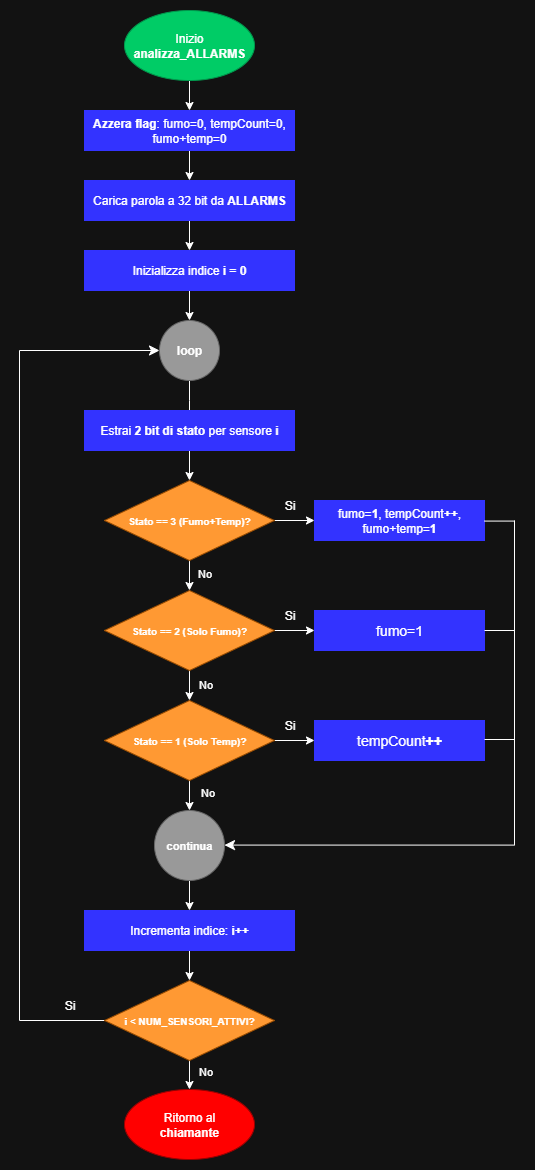

The diagram above was exported from draw.io. Its source (the exported page's mxGraphModel, read from the mxfile embedded in the PNG):
<mxGraphModel dx="1426" dy="743" grid="1" gridSize="10" guides="1" tooltips="1" connect="1" arrows="1" fold="1" page="1" pageScale="1" pageWidth="827" pageHeight="1169" math="0" shadow="0">
  <root>
    <mxCell id="0" />
    <mxCell id="1" parent="0" />
    <mxCell id="QkiQbqpeZh8kcXdXmi06-2" style="edgeStyle=orthogonalEdgeStyle;rounded=0;orthogonalLoop=1;jettySize=auto;html=1;entryX=0.5;entryY=0;entryDx=0;entryDy=0;" parent="1" edge="1">
      <mxGeometry relative="1" as="geometry">
        <mxPoint x="395" y="80" as="sourcePoint" />
        <mxPoint x="395" y="110" as="targetPoint" />
      </mxGeometry>
    </mxCell>
    <mxCell id="anCpQHkkNszM0EX3UaBW-10" style="edgeStyle=orthogonalEdgeStyle;rounded=0;orthogonalLoop=1;jettySize=auto;html=1;entryX=0.5;entryY=0;entryDx=0;entryDy=0;" parent="1" source="QkiQbqpeZh8kcXdXmi06-6" edge="1">
      <mxGeometry relative="1" as="geometry">
        <mxPoint x="395" y="420" as="targetPoint" />
      </mxGeometry>
    </mxCell>
    <mxCell id="QkiQbqpeZh8kcXdXmi06-6" value="&lt;b&gt;loop&lt;/b&gt;" style="ellipse;whiteSpace=wrap;html=1;aspect=fixed;strokeColor=light-dark(#000000,#666666);fillColor=light-dark(#FFFFFF,#999999);" parent="1" vertex="1">
      <mxGeometry x="365" y="320" width="60" height="60" as="geometry" />
    </mxCell>
    <mxCell id="QkiQbqpeZh8kcXdXmi06-27" style="edgeStyle=orthogonalEdgeStyle;rounded=0;orthogonalLoop=1;jettySize=auto;html=1;exitX=0.5;exitY=1;exitDx=0;exitDy=0;" parent="1" edge="1">
      <mxGeometry relative="1" as="geometry">
        <mxPoint x="395" y="930" as="sourcePoint" />
        <mxPoint x="395" y="930" as="targetPoint" />
      </mxGeometry>
    </mxCell>
    <mxCell id="QkiQbqpeZh8kcXdXmi06-38" value="" style="edgeStyle=elbowEdgeStyle;elbow=horizontal;endArrow=classic;html=1;curved=0;rounded=0;endSize=8;startSize=8;entryX=0;entryY=0.5;entryDx=0;entryDy=0;exitX=0;exitY=0.5;exitDx=0;exitDy=0;" parent="1" source="anCpQHkkNszM0EX3UaBW-23" target="QkiQbqpeZh8kcXdXmi06-6" edge="1">
      <mxGeometry width="50" height="50" relative="1" as="geometry">
        <mxPoint x="300" y="1020" as="sourcePoint" />
        <mxPoint x="360" y="350" as="targetPoint" />
        <Array as="points">
          <mxPoint x="225" y="1040" />
        </Array>
      </mxGeometry>
    </mxCell>
    <mxCell id="anCpQHkkNszM0EX3UaBW-6" style="edgeStyle=orthogonalEdgeStyle;rounded=0;orthogonalLoop=1;jettySize=auto;html=1;entryX=0.5;entryY=0;entryDx=0;entryDy=0;" parent="1" source="anCpQHkkNszM0EX3UaBW-1" target="anCpQHkkNszM0EX3UaBW-4" edge="1">
      <mxGeometry relative="1" as="geometry" />
    </mxCell>
    <mxCell id="anCpQHkkNszM0EX3UaBW-1" value="&lt;b&gt;Azzera flag&lt;/b&gt;: fumo=0, tempCount=0, fumo+temp=0" style="rounded=0;whiteSpace=wrap;html=1;fillColor=light-dark(#FFFFFF,#3333FF);strokeColor=light-dark(#000000,#3333FF);" parent="1" vertex="1">
      <mxGeometry x="290" y="110" width="210" height="40" as="geometry" />
    </mxCell>
    <mxCell id="anCpQHkkNszM0EX3UaBW-3" value="Inizio &lt;b&gt;analizza_ALLARMS&lt;/b&gt;" style="ellipse;whiteSpace=wrap;html=1;labelBackgroundColor=light-dark(default, #d11f1f);fillColor=light-dark(#FFFFFF,#00CC66);strokeColor=light-dark(#000000,#00994D);gradientColor=none;fillStyle=solid;" parent="1" vertex="1">
      <mxGeometry x="330" y="10" width="130" height="70" as="geometry" />
    </mxCell>
    <mxCell id="anCpQHkkNszM0EX3UaBW-7" style="edgeStyle=orthogonalEdgeStyle;rounded=0;orthogonalLoop=1;jettySize=auto;html=1;entryX=0.5;entryY=0;entryDx=0;entryDy=0;" parent="1" source="anCpQHkkNszM0EX3UaBW-4" target="anCpQHkkNszM0EX3UaBW-5" edge="1">
      <mxGeometry relative="1" as="geometry" />
    </mxCell>
    <mxCell id="anCpQHkkNszM0EX3UaBW-4" value="Carica parola a 32 bit da &lt;b&gt;ALLARMS&lt;/b&gt;" style="rounded=0;whiteSpace=wrap;html=1;fillColor=light-dark(#FFFFFF,#3333FF);strokeColor=light-dark(#000000,#3333FF);" parent="1" vertex="1">
      <mxGeometry x="290" y="180" width="210" height="40" as="geometry" />
    </mxCell>
    <mxCell id="anCpQHkkNszM0EX3UaBW-8" style="edgeStyle=orthogonalEdgeStyle;rounded=0;orthogonalLoop=1;jettySize=auto;html=1;entryX=0.5;entryY=0;entryDx=0;entryDy=0;" parent="1" source="anCpQHkkNszM0EX3UaBW-5" target="QkiQbqpeZh8kcXdXmi06-6" edge="1">
      <mxGeometry relative="1" as="geometry" />
    </mxCell>
    <mxCell id="anCpQHkkNszM0EX3UaBW-5" value="Inizializza indice &lt;b&gt;i = 0&lt;/b&gt;" style="rounded=0;whiteSpace=wrap;html=1;fillColor=light-dark(#FFFFFF,#3333FF);strokeColor=light-dark(#000000,#3333FF);" parent="1" vertex="1">
      <mxGeometry x="290" y="250" width="210" height="40" as="geometry" />
    </mxCell>
    <mxCell id="anCpQHkkNszM0EX3UaBW-28" style="edgeStyle=orthogonalEdgeStyle;rounded=0;orthogonalLoop=1;jettySize=auto;html=1;entryX=0.5;entryY=0;entryDx=0;entryDy=0;" parent="1" source="anCpQHkkNszM0EX3UaBW-11" target="anCpQHkkNszM0EX3UaBW-24" edge="1">
      <mxGeometry relative="1" as="geometry" />
    </mxCell>
    <mxCell id="anCpQHkkNszM0EX3UaBW-11" value="&lt;b&gt;&lt;font style=&quot;font-size: 11px;&quot;&gt;continua&lt;/font&gt;&lt;/b&gt;" style="ellipse;whiteSpace=wrap;html=1;aspect=fixed;strokeColor=light-dark(#000000,#666666);fillColor=light-dark(#FFFFFF,#999999);" parent="1" vertex="1">
      <mxGeometry x="360" y="810" width="70" height="70" as="geometry" />
    </mxCell>
    <mxCell id="anCpQHkkNszM0EX3UaBW-12" value="Ritorno al&lt;div&gt;&lt;b&gt;chiamante&lt;/b&gt;&lt;/div&gt;" style="ellipse;whiteSpace=wrap;html=1;labelBackgroundColor=light-dark(default, #d11f1f);fillColor=light-dark(#FFFFFF,#FF0000);strokeColor=light-dark(#000000,#990000);gradientColor=none;fillStyle=solid;" parent="1" vertex="1">
      <mxGeometry x="330" y="1089" width="130" height="70" as="geometry" />
    </mxCell>
    <mxCell id="anCpQHkkNszM0EX3UaBW-16" style="edgeStyle=orthogonalEdgeStyle;rounded=0;orthogonalLoop=1;jettySize=auto;html=1;entryX=0.5;entryY=0;entryDx=0;entryDy=0;" parent="1" source="anCpQHkkNszM0EX3UaBW-13" target="anCpQHkkNszM0EX3UaBW-15" edge="1">
      <mxGeometry relative="1" as="geometry" />
    </mxCell>
    <mxCell id="anCpQHkkNszM0EX3UaBW-13" value="Estrai &lt;b&gt;2 bit di stato&lt;/b&gt; per sensore &lt;b&gt;i&lt;/b&gt;" style="rounded=0;whiteSpace=wrap;html=1;fillColor=light-dark(#FFFFFF,#3333FF);strokeColor=light-dark(#000000,#3333FF);" parent="1" vertex="1">
      <mxGeometry x="290" y="410" width="210" height="40" as="geometry" />
    </mxCell>
    <mxCell id="anCpQHkkNszM0EX3UaBW-19" style="edgeStyle=orthogonalEdgeStyle;rounded=0;orthogonalLoop=1;jettySize=auto;html=1;entryX=0.5;entryY=0;entryDx=0;entryDy=0;" parent="1" source="anCpQHkkNszM0EX3UaBW-15" target="anCpQHkkNszM0EX3UaBW-17" edge="1">
      <mxGeometry relative="1" as="geometry" />
    </mxCell>
    <mxCell id="anCpQHkkNszM0EX3UaBW-41" style="edgeStyle=orthogonalEdgeStyle;rounded=0;orthogonalLoop=1;jettySize=auto;html=1;entryX=0;entryY=0.5;entryDx=0;entryDy=0;" parent="1" source="anCpQHkkNszM0EX3UaBW-15" target="anCpQHkkNszM0EX3UaBW-33" edge="1">
      <mxGeometry relative="1" as="geometry" />
    </mxCell>
    <mxCell id="anCpQHkkNszM0EX3UaBW-15" value="&lt;span style=&quot;font-size: 10px;&quot;&gt;&lt;b&gt;Stato == 3 (Fumo+Temp)?&lt;/b&gt;&lt;/span&gt;" style="rhombus;whiteSpace=wrap;html=1;strokeColor=light-dark(#000000,#994C00);fillColor=light-dark(#FFFFFF,#FF9933);" parent="1" vertex="1">
      <mxGeometry x="310" y="480" width="170" height="80" as="geometry" />
    </mxCell>
    <mxCell id="anCpQHkkNszM0EX3UaBW-20" style="edgeStyle=orthogonalEdgeStyle;rounded=0;orthogonalLoop=1;jettySize=auto;html=1;entryX=0.5;entryY=0;entryDx=0;entryDy=0;" parent="1" source="anCpQHkkNszM0EX3UaBW-17" target="anCpQHkkNszM0EX3UaBW-18" edge="1">
      <mxGeometry relative="1" as="geometry" />
    </mxCell>
    <mxCell id="anCpQHkkNszM0EX3UaBW-42" style="edgeStyle=orthogonalEdgeStyle;rounded=0;orthogonalLoop=1;jettySize=auto;html=1;entryX=0;entryY=0.5;entryDx=0;entryDy=0;" parent="1" source="anCpQHkkNszM0EX3UaBW-17" target="anCpQHkkNszM0EX3UaBW-34" edge="1">
      <mxGeometry relative="1" as="geometry" />
    </mxCell>
    <mxCell id="anCpQHkkNszM0EX3UaBW-17" value="&lt;span style=&quot;font-size: 10px;&quot;&gt;&lt;b&gt;Stato == 2 (Solo Fumo)?&lt;/b&gt;&lt;/span&gt;" style="rhombus;whiteSpace=wrap;html=1;strokeColor=light-dark(#000000,#994C00);fillColor=light-dark(#FFFFFF,#FF9933);" parent="1" vertex="1">
      <mxGeometry x="310" y="590" width="170" height="80" as="geometry" />
    </mxCell>
    <mxCell id="anCpQHkkNszM0EX3UaBW-27" style="edgeStyle=orthogonalEdgeStyle;rounded=0;orthogonalLoop=1;jettySize=auto;html=1;entryX=0.5;entryY=0;entryDx=0;entryDy=0;" parent="1" source="anCpQHkkNszM0EX3UaBW-18" target="anCpQHkkNszM0EX3UaBW-11" edge="1">
      <mxGeometry relative="1" as="geometry" />
    </mxCell>
    <mxCell id="anCpQHkkNszM0EX3UaBW-43" style="edgeStyle=orthogonalEdgeStyle;rounded=0;orthogonalLoop=1;jettySize=auto;html=1;entryX=0;entryY=0.5;entryDx=0;entryDy=0;" parent="1" source="anCpQHkkNszM0EX3UaBW-18" target="anCpQHkkNszM0EX3UaBW-35" edge="1">
      <mxGeometry relative="1" as="geometry" />
    </mxCell>
    <mxCell id="anCpQHkkNszM0EX3UaBW-18" value="&lt;span style=&quot;font-size: 10px;&quot;&gt;&lt;b&gt;Stato == 1 (Solo Temp)?&lt;/b&gt;&lt;/span&gt;" style="rhombus;whiteSpace=wrap;html=1;strokeColor=light-dark(#000000,#994C00);fillColor=light-dark(#FFFFFF,#FF9933);" parent="1" vertex="1">
      <mxGeometry x="310" y="700" width="170" height="80" as="geometry" />
    </mxCell>
    <mxCell id="anCpQHkkNszM0EX3UaBW-29" style="edgeStyle=orthogonalEdgeStyle;rounded=0;orthogonalLoop=1;jettySize=auto;html=1;entryX=0.5;entryY=0;entryDx=0;entryDy=0;" parent="1" source="anCpQHkkNszM0EX3UaBW-23" target="anCpQHkkNszM0EX3UaBW-12" edge="1">
      <mxGeometry relative="1" as="geometry" />
    </mxCell>
    <mxCell id="anCpQHkkNszM0EX3UaBW-31" value="No" style="edgeLabel;html=1;align=center;verticalAlign=middle;resizable=0;points=[];" parent="anCpQHkkNszM0EX3UaBW-29" vertex="1" connectable="0">
      <mxGeometry x="0.1699" y="3" relative="1" as="geometry">
        <mxPoint x="18" as="offset" />
      </mxGeometry>
    </mxCell>
    <mxCell id="anCpQHkkNszM0EX3UaBW-23" value="&lt;font style=&quot;font-size: 10px;&quot;&gt;&lt;b&gt;i &amp;lt; NUM_SENSORI_ATTIVI?&lt;/b&gt;&lt;/font&gt;" style="rhombus;whiteSpace=wrap;html=1;strokeColor=light-dark(#000000,#994C00);fillColor=light-dark(#FFFFFF,#FF9933);" parent="1" vertex="1">
      <mxGeometry x="310" y="980" width="170" height="80" as="geometry" />
    </mxCell>
    <mxCell id="anCpQHkkNszM0EX3UaBW-26" style="edgeStyle=orthogonalEdgeStyle;rounded=0;orthogonalLoop=1;jettySize=auto;html=1;entryX=0.5;entryY=0;entryDx=0;entryDy=0;" parent="1" source="anCpQHkkNszM0EX3UaBW-24" target="anCpQHkkNszM0EX3UaBW-23" edge="1">
      <mxGeometry relative="1" as="geometry" />
    </mxCell>
    <mxCell id="anCpQHkkNszM0EX3UaBW-24" value="Incrementa indice: &lt;b&gt;i++&lt;/b&gt;" style="rounded=0;whiteSpace=wrap;html=1;fillColor=light-dark(#FFFFFF,#3333FF);strokeColor=light-dark(#000000,#3333FF);" parent="1" vertex="1">
      <mxGeometry x="290" y="910" width="210" height="40" as="geometry" />
    </mxCell>
    <mxCell id="anCpQHkkNszM0EX3UaBW-32" value="Si" style="text;html=1;align=center;verticalAlign=middle;resizable=0;points=[];autosize=1;strokeColor=none;fillColor=none;" parent="1" vertex="1">
      <mxGeometry x="260" y="990" width="30" height="30" as="geometry" />
    </mxCell>
    <mxCell id="anCpQHkkNszM0EX3UaBW-33" value="fumo=&lt;b&gt;1&lt;/b&gt;, tempCount&lt;b&gt;++&lt;/b&gt;, fumo+temp=&lt;b&gt;1&lt;/b&gt;" style="rounded=0;whiteSpace=wrap;html=1;fillColor=light-dark(#FFFFFF,#3333FF);strokeColor=light-dark(#000000,#3333FF);" parent="1" vertex="1">
      <mxGeometry x="520" y="500" width="170" height="40" as="geometry" />
    </mxCell>
    <mxCell id="anCpQHkkNszM0EX3UaBW-34" value="&lt;font style=&quot;font-size: 14px;&quot;&gt;&lt;font style=&quot;&quot;&gt;fumo&lt;/font&gt;=1&lt;/font&gt;" style="rounded=0;whiteSpace=wrap;html=1;fillColor=light-dark(#FFFFFF,#3333FF);strokeColor=light-dark(#000000,#3333FF);" parent="1" vertex="1">
      <mxGeometry x="520" y="610" width="170" height="40" as="geometry" />
    </mxCell>
    <mxCell id="anCpQHkkNszM0EX3UaBW-35" value="&lt;font style=&quot;font-size: 14px;&quot;&gt;tempCount&lt;b&gt;++&lt;/b&gt;&lt;/font&gt;" style="rounded=0;whiteSpace=wrap;html=1;fillColor=light-dark(#FFFFFF,#3333FF);strokeColor=light-dark(#000000,#3333FF);" parent="1" vertex="1">
      <mxGeometry x="520" y="720" width="170" height="40" as="geometry" />
    </mxCell>
    <mxCell id="anCpQHkkNszM0EX3UaBW-36" value="" style="endArrow=none;html=1;rounded=0;" parent="1" edge="1">
      <mxGeometry width="50" height="50" relative="1" as="geometry">
        <mxPoint x="690" y="520.58" as="sourcePoint" />
        <mxPoint x="720" y="521" as="targetPoint" />
        <Array as="points">
          <mxPoint x="720" y="520.58" />
        </Array>
      </mxGeometry>
    </mxCell>
    <mxCell id="anCpQHkkNszM0EX3UaBW-37" value="" style="endArrow=none;html=1;rounded=0;" parent="1" edge="1">
      <mxGeometry width="50" height="50" relative="1" as="geometry">
        <mxPoint x="690" y="630" as="sourcePoint" />
        <mxPoint x="720" y="630.42" as="targetPoint" />
        <Array as="points">
          <mxPoint x="720" y="630" />
        </Array>
      </mxGeometry>
    </mxCell>
    <mxCell id="anCpQHkkNszM0EX3UaBW-38" value="" style="endArrow=none;html=1;rounded=0;" parent="1" edge="1">
      <mxGeometry width="50" height="50" relative="1" as="geometry">
        <mxPoint x="690" y="739" as="sourcePoint" />
        <mxPoint x="720" y="739.42" as="targetPoint" />
        <Array as="points">
          <mxPoint x="720" y="739" />
        </Array>
      </mxGeometry>
    </mxCell>
    <mxCell id="anCpQHkkNszM0EX3UaBW-40" value="" style="edgeStyle=segmentEdgeStyle;endArrow=classic;html=1;curved=0;rounded=0;endSize=8;startSize=8;" parent="1" edge="1">
      <mxGeometry width="50" height="50" relative="1" as="geometry">
        <mxPoint x="720" y="520" as="sourcePoint" />
        <mxPoint x="430" y="844.58" as="targetPoint" />
        <Array as="points">
          <mxPoint x="720" y="845" />
        </Array>
      </mxGeometry>
    </mxCell>
    <mxCell id="anCpQHkkNszM0EX3UaBW-44" value="No" style="edgeLabel;html=1;align=center;verticalAlign=middle;resizable=0;points=[];" parent="1" vertex="1" connectable="0">
      <mxGeometry x="565" y="902" as="geometry">
        <mxPoint x="-153" y="-111" as="offset" />
      </mxGeometry>
    </mxCell>
    <mxCell id="anCpQHkkNszM0EX3UaBW-45" value="&lt;span style=&quot;color: rgba(0, 0, 0, 0); font-family: monospace; font-size: 0px; text-align: start; background-color: rgb(27, 29, 30);&quot;&gt;%3CmxGraphModel%3E%3Croot%3E%3CmxCell%20id%3D%220%22%2F%3E%3CmxCell%20id%3D%221%22%20parent%3D%220%22%2F%3E%3CmxCell%20id%3D%222%22%20value%3D%22No%22%20style%3D%22edgeLabel%3Bhtml%3D1%3Balign%3Dcenter%3BverticalAlign%3Dmiddle%3Bresizable%3D0%3Bpoints%3D%5B%5D%3B%22%20vertex%3D%221%22%20connectable%3D%220%22%20parent%3D%221%22%3E%3CmxGeometry%20x%3D%22410%22%20y%3D%221070%22%20as%3D%22geometry%22%2F%3E%3C%2FmxCell%3E%3C%2Froot%3E%3C%2FmxGraphModel%3E&lt;/span&gt;" style="edgeLabel;html=1;align=center;verticalAlign=middle;resizable=0;points=[];" parent="1" vertex="1" connectable="0">
      <mxGeometry x="500" y="790" as="geometry">
        <mxPoint x="-88" y="-102" as="offset" />
      </mxGeometry>
    </mxCell>
    <mxCell id="anCpQHkkNszM0EX3UaBW-46" value="No" style="edgeLabel;html=1;align=center;verticalAlign=middle;resizable=0;points=[];" parent="1" vertex="1" connectable="0">
      <mxGeometry x="439" y="585" as="geometry">
        <mxPoint x="-30" y="-13" as="offset" />
      </mxGeometry>
    </mxCell>
    <mxCell id="anCpQHkkNszM0EX3UaBW-48" value="No" style="edgeLabel;html=1;align=center;verticalAlign=middle;resizable=0;points=[];" parent="1" vertex="1" connectable="0">
      <mxGeometry x="410" y="683" as="geometry" />
    </mxCell>
    <mxCell id="anCpQHkkNszM0EX3UaBW-49" value="Si" style="text;html=1;align=center;verticalAlign=middle;resizable=0;points=[];autosize=1;strokeColor=none;fillColor=none;" parent="1" vertex="1">
      <mxGeometry x="480" y="710" width="30" height="30" as="geometry" />
    </mxCell>
    <mxCell id="anCpQHkkNszM0EX3UaBW-50" value="Si" style="text;html=1;align=center;verticalAlign=middle;resizable=0;points=[];autosize=1;strokeColor=none;fillColor=none;" parent="1" vertex="1">
      <mxGeometry x="480" y="600" width="30" height="30" as="geometry" />
    </mxCell>
    <mxCell id="anCpQHkkNszM0EX3UaBW-51" value="Si" style="text;html=1;align=center;verticalAlign=middle;resizable=0;points=[];autosize=1;strokeColor=none;fillColor=none;" parent="1" vertex="1">
      <mxGeometry x="480" y="490" width="30" height="30" as="geometry" />
    </mxCell>
  </root>
</mxGraphModel>